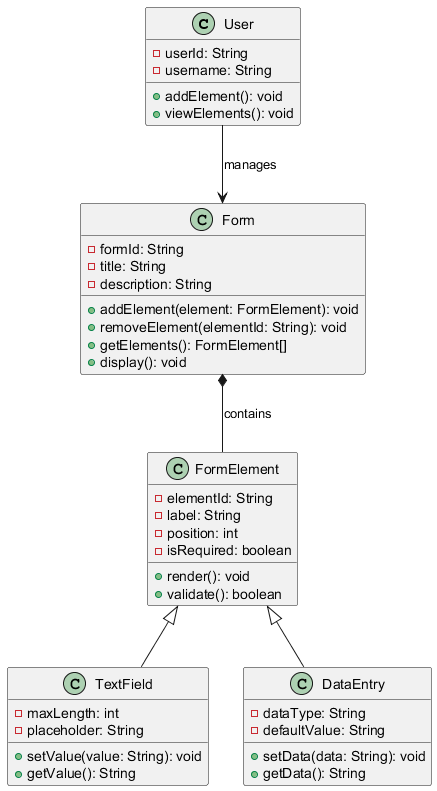

The diagram above was rendered by PlantUML. Its source (embedded in the PNG):
@startuml
class User {
    - userId: String
    - username: String
    + addElement(): void
    + viewElements(): void
}

class Form {
    - formId: String
    - title: String
    - description: String
    + addElement(element: FormElement): void
    + removeElement(elementId: String): void
    + getElements(): FormElement[]
    + display(): void
}

class FormElement {
    - elementId: String
    - label: String
    - position: int
    - isRequired: boolean
    + render(): void
    + validate(): boolean
}

class TextField {
    - maxLength: int
    - placeholder: String
    + setValue(value: String): void
    + getValue(): String
}

class DataEntry {
    - dataType: String
    - defaultValue: String
    + setData(data: String): void
    + getData(): String
}

User --> Form : manages
Form *-- FormElement : contains
FormElement <|-- TextField
FormElement <|-- DataEntry
@enduml